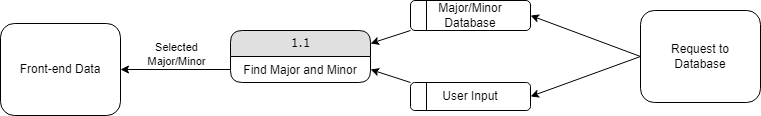

The diagram above was exported from draw.io. Its source (the exported page's mxGraphModel, read from the mxfile embedded in the PNG):
<mxGraphModel dx="1235" dy="655" grid="1" gridSize="10" guides="1" tooltips="1" connect="1" arrows="1" fold="1" page="1" pageScale="1" pageWidth="1100" pageHeight="850" background="none" math="0" shadow="0">
  <root>
    <mxCell id="0" />
    <mxCell id="1" parent="0" />
    <mxCell id="NvhOMSAiAqawtHKXtZ4b-5" style="rounded=0;orthogonalLoop=1;jettySize=auto;html=1;exitX=0;exitY=1;exitDx=0;exitDy=0;entryX=1;entryY=0.25;entryDx=0;entryDy=0;" edge="1" parent="1" source="NvhOMSAiAqawtHKXtZ4b-1" target="NvhOMSAiAqawtHKXtZ4b-3">
      <mxGeometry relative="1" as="geometry" />
    </mxCell>
    <mxCell id="NvhOMSAiAqawtHKXtZ4b-1" value="Major/Minor Database" style="rounded=1;whiteSpace=wrap;html=1;strokeColor=default;" vertex="1" parent="1">
      <mxGeometry x="450" y="150" width="120" height="30" as="geometry" />
    </mxCell>
    <mxCell id="NvhOMSAiAqawtHKXtZ4b-6" style="rounded=0;orthogonalLoop=1;jettySize=auto;html=1;exitX=0;exitY=0;exitDx=0;exitDy=0;entryX=1;entryY=0.5;entryDx=0;entryDy=0;" edge="1" parent="1" source="NvhOMSAiAqawtHKXtZ4b-2" target="NvhOMSAiAqawtHKXtZ4b-4">
      <mxGeometry relative="1" as="geometry" />
    </mxCell>
    <mxCell id="NvhOMSAiAqawtHKXtZ4b-2" value="User Input" style="rounded=1;whiteSpace=wrap;html=1;" vertex="1" parent="1">
      <mxGeometry x="450" y="232" width="120" height="28" as="geometry" />
    </mxCell>
    <mxCell id="NvhOMSAiAqawtHKXtZ4b-3" value="1.1" style="swimlane;html=1;fontStyle=0;childLayout=stackLayout;horizontal=1;startSize=26;fillColor=#e0e0e0;horizontalStack=0;resizeParent=1;resizeLast=0;collapsible=1;marginBottom=0;swimlaneFillColor=#ffffff;align=center;rounded=1;shadow=0;comic=0;labelBackgroundColor=none;strokeWidth=1;fontFamily=Verdana;fontSize=12" vertex="1" parent="1">
      <mxGeometry x="270" y="180" width="140" height="52" as="geometry" />
    </mxCell>
    <mxCell id="NvhOMSAiAqawtHKXtZ4b-4" value="Find Major and Minor" style="text;html=1;strokeColor=none;fillColor=none;spacingLeft=4;spacingRight=4;whiteSpace=wrap;overflow=hidden;rotatable=0;points=[[0,0.5],[1,0.5]];portConstraint=eastwest;align=center;" vertex="1" parent="NvhOMSAiAqawtHKXtZ4b-3">
      <mxGeometry y="26" width="140" height="26" as="geometry" />
    </mxCell>
    <mxCell id="NvhOMSAiAqawtHKXtZ4b-9" value="" style="endArrow=none;html=1;rounded=0;" edge="1" parent="1">
      <mxGeometry width="50" height="50" relative="1" as="geometry">
        <mxPoint x="466" y="180" as="sourcePoint" />
        <mxPoint x="466" y="150" as="targetPoint" />
      </mxGeometry>
    </mxCell>
    <mxCell id="NvhOMSAiAqawtHKXtZ4b-10" value="" style="endArrow=none;html=1;rounded=0;" edge="1" parent="1">
      <mxGeometry width="50" height="50" relative="1" as="geometry">
        <mxPoint x="466" y="260" as="sourcePoint" />
        <mxPoint x="466" y="232" as="targetPoint" />
      </mxGeometry>
    </mxCell>
    <mxCell id="NvhOMSAiAqawtHKXtZ4b-12" style="rounded=0;orthogonalLoop=1;jettySize=auto;html=1;exitX=0;exitY=0.5;exitDx=0;exitDy=0;entryX=1;entryY=0.5;entryDx=0;entryDy=0;" edge="1" parent="1" source="NvhOMSAiAqawtHKXtZ4b-11" target="NvhOMSAiAqawtHKXtZ4b-1">
      <mxGeometry relative="1" as="geometry" />
    </mxCell>
    <mxCell id="NvhOMSAiAqawtHKXtZ4b-13" style="rounded=0;orthogonalLoop=1;jettySize=auto;html=1;exitX=0;exitY=0.5;exitDx=0;exitDy=0;entryX=1;entryY=0.5;entryDx=0;entryDy=0;" edge="1" parent="1" source="NvhOMSAiAqawtHKXtZ4b-11" target="NvhOMSAiAqawtHKXtZ4b-2">
      <mxGeometry relative="1" as="geometry" />
    </mxCell>
    <mxCell id="NvhOMSAiAqawtHKXtZ4b-11" value="Request to &lt;br&gt;Database" style="rounded=1;whiteSpace=wrap;html=1;" vertex="1" parent="1">
      <mxGeometry x="680" y="160" width="120" height="92" as="geometry" />
    </mxCell>
    <mxCell id="NvhOMSAiAqawtHKXtZ4b-15" value="Front-end Data" style="rounded=1;whiteSpace=wrap;html=1;" vertex="1" parent="1">
      <mxGeometry x="40" y="173" width="120" height="92" as="geometry" />
    </mxCell>
    <mxCell id="NvhOMSAiAqawtHKXtZ4b-16" style="edgeStyle=orthogonalEdgeStyle;rounded=0;orthogonalLoop=1;jettySize=auto;html=1;exitX=0;exitY=0.5;exitDx=0;exitDy=0;entryX=1;entryY=0.5;entryDx=0;entryDy=0;" edge="1" parent="1" source="NvhOMSAiAqawtHKXtZ4b-4" target="NvhOMSAiAqawtHKXtZ4b-15">
      <mxGeometry relative="1" as="geometry" />
    </mxCell>
    <mxCell id="NvhOMSAiAqawtHKXtZ4b-17" value="Selected &lt;br&gt;Major/Minor" style="edgeLabel;html=1;align=center;verticalAlign=middle;resizable=0;points=[];" vertex="1" connectable="0" parent="NvhOMSAiAqawtHKXtZ4b-16">
      <mxGeometry x="0.1091" y="-2" relative="1" as="geometry">
        <mxPoint x="7" y="-14" as="offset" />
      </mxGeometry>
    </mxCell>
  </root>
</mxGraphModel>